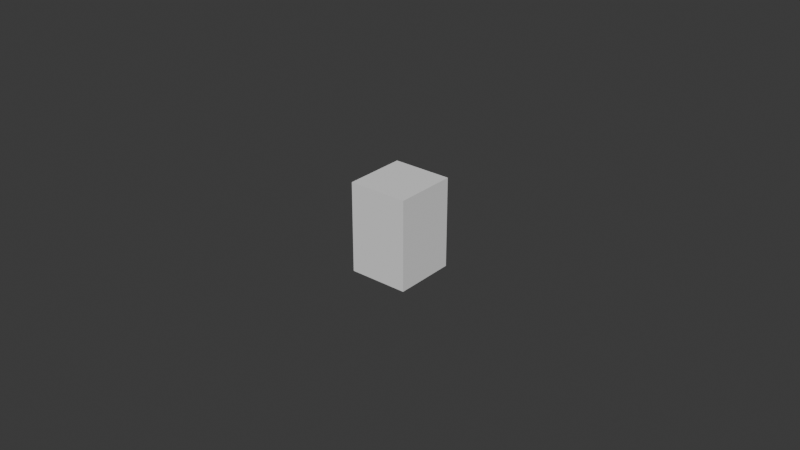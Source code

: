 # Source: UCX_TaskBoardBananaPlugPort_003.blend  (saved by Blender 4.0.36; exported with 4.5.12 LTS)
import bpy
from mathutils import Matrix  # noqa: F401  (used for matrix-valued properties, if any)

bpy.ops.wm.read_factory_settings(use_empty=True)
scene = bpy.context.scene
scene.name = 'Scene'

# ---- collections
col_collection = bpy.data.collections.new('Collection'); scene.collection.children.link(col_collection)

# ---- world
world_world = bpy.data.worlds.new('World'); scene.world = world_world
world_world.use_nodes = True; world_world.node_tree.nodes.clear()
_N = world_world.node_tree.nodes; _L = world_world.node_tree.links
n0 = _N.new('ShaderNodeOutputWorld'); n0.name = 'World Output'; n0.location = (300, 300)
n1 = _N.new('ShaderNodeBackground'); n1.name = 'Background'; n1.location = (10, 300)
n1.inputs[0].default_value = (0.05088, 0.05088, 0.05088, 1.0)
_L.new(n1.outputs[0], n0.inputs[0])
n0.is_active_output = True
world_world.color = (0.05088, 0.05088, 0.05088)
world_world.use_sun_shadow = False
world_world.sun_shadow_jitter_overblur = 0.0

# ---- meshes
me_ucx_taskboardbananaplugport_003 = bpy.data.meshes.new('UCX_TaskBoardBananaPlugPort_003')
me_ucx_taskboardbananaplugport_003.from_pydata([(0.009577, 0.009962, -0.0145), (0.009514, -0.01003, -0.0145), (-0.009585, -0.009961, -0.0145), (-0.009507, 0.01004, -0.0145), (-0.009584, -0.009962, 0.0145), (-0.009505, 0.01004, 0.0145), (0.009512, -0.01004, 0.0145), (0.009578, 0.009963, 0.0145)], [], [(0, 1, 2), (0, 2, 3), (2, 4, 5), (2, 5, 3), (6, 7, 5), (6, 5, 4), (6, 4, 2), (6, 2, 1), (7, 6, 1), (7, 1, 0), (3, 7, 0), (5, 7, 3)])
me_ucx_taskboardbananaplugport_003.update()

# ---- objects
ob_ucx_taskboardbananaplugport_003 = bpy.data.objects.new('UCX_TaskBoardBananaPlugPort_003', me_ucx_taskboardbananaplugport_003)

# ---- transforms, parenting, visibility, modifiers, constraints
ob_ucx_taskboardbananaplugport_003.location = (0.0, 0.0, 0.0)

# ---- collection membership
col_collection.objects.link(ob_ucx_taskboardbananaplugport_003)

# ---- scene / render settings (as saved in the file)
scene.frame_start = 1; scene.frame_end = 250; scene.frame_set(1)
scene.render.engine = 'BLENDER_EEVEE_NEXT'
scene.cycles.sampling_pattern = 'TABULATED_SOBOL'
bpy.context.view_layer.update()

# ---- added for rendering (the .blend has no active camera and no usable light): camera, sun
cam_auto = bpy.data.cameras.new('AutoCamera')
cam_auto.lens = 50.0
cam_auto.sensor_width = 36.0
cam_auto.clip_end = 1000.0
ob_auto_camera = bpy.data.objects.new('AutoCamera', cam_auto)
scene.collection.objects.link(ob_auto_camera)
ob_auto_camera.location = (0.185041, -0.222053, 0.148036)
ob_auto_camera.rotation_euler = (1.09748, -7.21219e-08, 0.694738)
scene.camera = ob_auto_camera
light_auto_sun = bpy.data.lights.new('AutoSun', 'SUN')
light_auto_sun.energy = 3.0
light_auto_sun.angle = 0.0523599
ob_auto_sun = bpy.data.objects.new('AutoSun', light_auto_sun)
scene.collection.objects.link(ob_auto_sun)
ob_auto_sun.rotation_euler = (0.872665, 0.174533, 0.523599)
bpy.context.view_layer.update()
